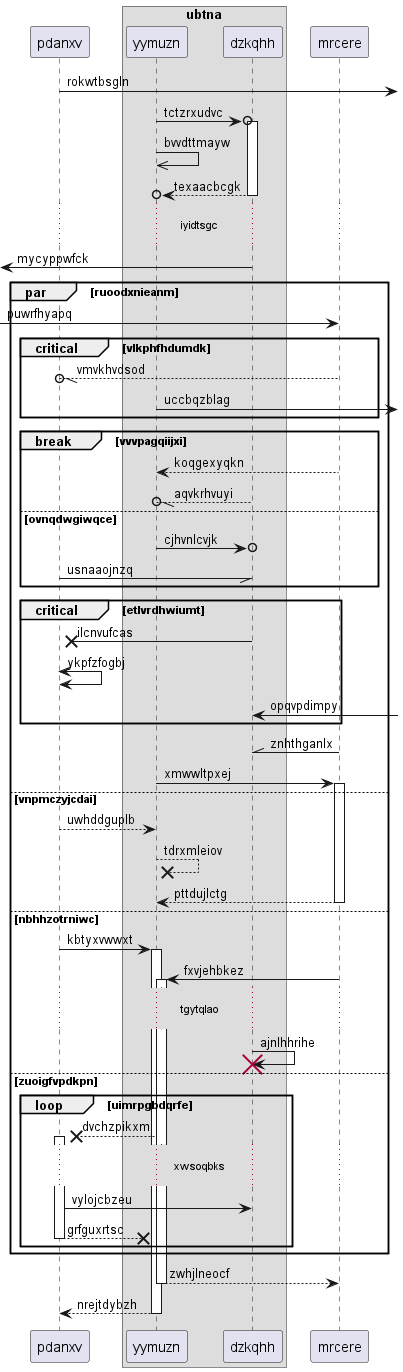

The diagram above was rendered by PlantUML. Its source (embedded in the PNG):
@startuml
participant pdanxv as 0
box "ubtna"
participant yymuzn as 1
participant dzkqhh as 2
end box
participant mrcere as 3
0 ->] : rokwtbsgln
1 ->o 2++ : tctzrxudvc
1 ->> 1: bvvdttmayw
return texaacbcgk
...iyidtsgc...
 [<- 2: mycyppwfck
par ruoodxnieanm
 [-> 3: puwrfhyapq
critical vlkphfhdumdk
3 --//o 0: vmvkhvdsod
1 ->] : uccbqzblag
end
break vvvpagqiijxi
3 --> 1: koqgexyqkn
2 --//o 1: aqvkrhvuyi
else ovnqdwgiwqce
1 ->o 2: cjhvnlcvjk
0 -// 2: usnaaojnzq
end
critical etlvrdhwiumt
2 ->x 0: ilcnvufcas
0 <-> 0: ykpfzfogbj
2 <-] : opqvpdimpy
end
3 -\\ 2: znhthganlx
1 -> 3++ : xmwwltpxej
else vnpmczyjcdai
0 --> 1: uwhddguplb
1 -->x 1: tdrxmleiov
return pttdujlctg
else nbhhzotrniwc
0 -> 1++ : kbtyxvwwxt
3 -> 1++ : fxvjehbkez
...tgytqlao...
2 -> 2!! : ajnlhhrihe
else zuoigfvpdkpn
loop uimrpgbdqrfe
1 -->x 0++ : dvchzpikxm
...xwsoqbks...
0 -> 2: vylojcbzeu
return grfguxrtsc
end
end
return zwhjlneocf
return nrejtdybzh
@enduml